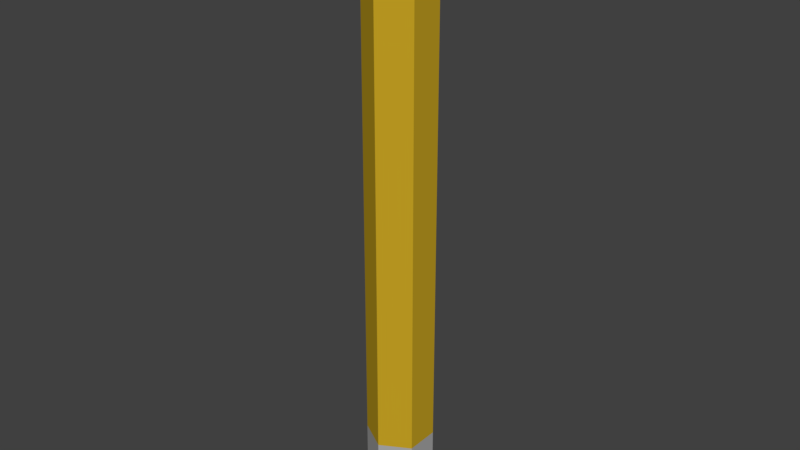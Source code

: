 # Source: Pencil.blend  (saved by Blender 2.79.0; exported with 4.5.12 LTS)
import bpy
from mathutils import Matrix  # noqa: F401  (used for matrix-valued properties, if any)

bpy.ops.wm.read_factory_settings(use_empty=True)
scene = bpy.context.scene
scene.name = 'Scene'

# ---- collections
col_collection_1 = bpy.data.collections.new('Collection 1'); scene.collection.children.link(col_collection_1)

# ---- materials (node trees are filled in below, after node groups)
mat_eraser = bpy.data.materials.new('Eraser')
mat_eraser.alpha_threshold = 0.0
mat_eraser.use_transparent_shadow = False
mat_eraser.diffuse_color = (0.8, 0.4017, 0.656, 1.0)
mat_eraser.roughness = 0.5
mat_eraserass = bpy.data.materials.new('EraserAss')
mat_eraserass.alpha_threshold = 0.0
mat_eraserass.use_transparent_shadow = False
mat_eraserass.diffuse_color = (0.4109, 0.4109, 0.4109, 1.0)
mat_eraserass.roughness = 0.5
mat_pencilflesh = bpy.data.materials.new('PencilFlesh')
mat_pencilflesh.alpha_threshold = 0.0
mat_pencilflesh.use_transparent_shadow = False
mat_pencilflesh.diffuse_color = (0.4484, 0.5173, 0.3372, 1.0)
mat_pencilflesh.roughness = 0.5
mat_tip = bpy.data.materials.new('Tip')
mat_tip.alpha_threshold = 0.0
mat_tip.use_transparent_shadow = False
mat_tip.diffuse_color = (0.0331, 0.0331, 0.0331, 1.0)
mat_tip.roughness = 0.5
mat_pencilbody = bpy.data.materials.new('PencilBody')
mat_pencilbody.alpha_threshold = 0.0
mat_pencilbody.use_transparent_shadow = False
mat_pencilbody.diffuse_color = (0.5815, 0.3755, 0.0176, 1.0)
mat_pencilbody.roughness = 0.5

# ---- material node trees

# ---- world
world_world = bpy.data.worlds.new('World'); scene.world = world_world
world_world.color = (0.05088, 0.05088, 0.05088)
world_world.use_sun_shadow = False
world_world.sun_shadow_jitter_overblur = 0.0
world_world.cycles.sampling_method = 'MANUAL'

# ---- meshes
me_circle_004 = bpy.data.meshes.new('Circle.004')
me_circle_004.from_pydata([(0.0, 1.0, -2.31), (-0.06279, 0.998, -2.31), (-0.1253, 0.9921, -2.31), (-0.1874, 0.9823, -2.31), (-0.2487, 0.9686, -2.31), (-0.309, 0.9511, -2.31), (-0.3681, 0.9298, -2.31), (-0.4258, 0.9048, -2.31), (-0.4818, 0.8763, -2.31), (-0.5358, 0.8443, -2.31), (-0.5878, 0.809, -2.31), (-0.6374, 0.7705, -2.31), (-0.6845, 0.729, -2.31), (-0.729, 0.6845, -2.31), (-0.7705, 0.6374, -2.31), (-0.809, 0.5878, -2.31), (-0.8443, 0.5358, -2.31), (-0.8763, 0.4818, -2.31), (-0.9048, 0.4258, -2.31), (-0.9298, 0.3681, -2.31), (-0.9511, 0.309, -2.31), (-0.9686, 0.2487, -2.31), (-0.9823, 0.1874, -2.31), (-0.9921, 0.1253, -2.31), (-0.998, 0.06279, -2.31), (-1.0, -4.013e-07, -2.31), (-0.998, -0.06279, -2.31), (-0.9921, -0.1253, -2.31), (-0.9823, -0.1874, -2.31), (-0.9686, -0.2487, -2.31), (-0.9511, -0.309, -2.31), (-0.9298, -0.3681, -2.31), (-0.9048, -0.4258, -2.31), (-0.8763, -0.4818, -2.31), (-0.8443, -0.5358, -2.31), (-0.809, -0.5878, -2.31), (-0.7705, -0.6374, -2.31), (-0.729, -0.6845, -2.31), (-0.6845, -0.729, -2.31), (-0.6374, -0.7705, -2.31), (-0.5878, -0.809, -2.31), (-0.5358, -0.8443, -2.31), (-0.4818, -0.8763, -2.31), (-0.4258, -0.9048, -2.31), (-0.3681, -0.9298, -2.31), (-0.309, -0.9511, -2.31), (-0.2487, -0.9686, -2.31), (-0.1874, -0.9823, -2.31), (-0.1253, -0.9921, -2.31), (-0.06279, -0.998, -2.31), (1.041e-06, -1.0, -2.31), (0.06279, -0.998, -2.31), (0.1253, -0.9921, -2.31), (0.1874, -0.9823, -2.31), (0.2487, -0.9686, -2.31), (0.309, -0.9511, -2.31), (0.3681, -0.9298, -2.31), (0.4258, -0.9048, -2.31), (0.4818, -0.8763, -2.31), (0.5358, -0.8443, -2.31), (0.5878, -0.809, -2.31), (0.6374, -0.7705, -2.31), (0.6845, -0.729, -2.31), (0.729, -0.6845, -2.31), (0.7705, -0.6374, -2.31), (0.809, -0.5878, -2.31), (0.8443, -0.5358, -2.31), (0.8763, -0.4818, -2.31), (0.9048, -0.4258, -2.31), (0.9298, -0.3681, -2.31), (0.9511, -0.309, -2.31), (0.9686, -0.2487, -2.31), (0.9823, -0.1874, -2.31), (0.9921, -0.1253, -2.31), (0.998, -0.06279, -2.31), (1.0, 1.442e-06, -2.31), (0.998, 0.06279, -2.31), (0.9921, 0.1253, -2.31), (0.9823, 0.1874, -2.31), (0.9686, 0.2487, -2.31), (0.9511, 0.309, -2.31), (0.9298, 0.3681, -2.31), (0.9048, 0.4258, -2.31), (0.8763, 0.4818, -2.31), (0.8443, 0.5358, -2.31), (0.809, 0.5878, -2.31), (0.7705, 0.6374, -2.31), (0.729, 0.6845, -2.31), (0.6845, 0.729, -2.31), (0.6374, 0.7705, -2.31), (0.5878, 0.809, -2.31), (0.5358, 0.8443, -2.31), (0.4818, 0.8763, -2.31), (0.4258, 0.9048, -2.31), (0.3681, 0.9298, -2.31), (0.309, 0.9511, -2.31), (0.2487, 0.9686, -2.31), (0.1874, 0.9823, -2.31), (0.1253, 0.9921, -2.31), (0.06279, 0.998, -2.31), (-0.06279, 0.998, -2.01), (0.0, 1.0, -2.01), (-0.1253, 0.9921, -2.01), (-0.1874, 0.9823, -2.01), (-0.2487, 0.9686, -2.01), (-0.309, 0.9511, -2.01), (-0.3681, 0.9298, -2.01), (-0.4258, 0.9048, -2.01), (-0.4818, 0.8763, -2.01), (-0.5358, 0.8443, -2.01), (-0.5878, 0.809, -2.01), (-0.6374, 0.7705, -2.01), (-0.6845, 0.729, -2.01), (-0.729, 0.6845, -2.01), (-0.7705, 0.6374, -2.01), (-0.809, 0.5878, -2.01), (-0.8443, 0.5358, -2.01), (-0.8763, 0.4818, -2.01), (-0.9048, 0.4258, -2.01), (-0.9298, 0.3681, -2.01), (-0.9511, 0.309, -2.01), (-0.9686, 0.2487, -2.01), (-0.9823, 0.1874, -2.01), (-0.9921, 0.1253, -2.01), (-0.998, 0.06279, -2.01), (-1.0, -4.013e-07, -2.01), (-0.998, -0.06279, -2.01), (-0.9921, -0.1253, -2.01), (-0.9823, -0.1874, -2.01), (-0.9686, -0.2487, -2.01), (-0.9511, -0.309, -2.01), (-0.9298, -0.3681, -2.01), (-0.9048, -0.4258, -2.01), (-0.8763, -0.4818, -2.01), (-0.8443, -0.5358, -2.01), (-0.809, -0.5878, -2.01), (-0.7705, -0.6374, -2.01), (-0.729, -0.6845, -2.01), (-0.6845, -0.729, -2.01), (-0.6374, -0.7705, -2.01), (-0.5878, -0.809, -2.01), (-0.5358, -0.8443, -2.01), (-0.4818, -0.8763, -2.01), (-0.4258, -0.9048, -2.01), (-0.3681, -0.9298, -2.01), (-0.309, -0.9511, -2.01), (-0.2487, -0.9686, -2.01), (-0.1874, -0.9823, -2.01), (-0.1253, -0.9921, -2.01), (-0.06279, -0.998, -2.01), (1.041e-06, -1.0, -2.01), (0.06279, -0.998, -2.01), (0.1253, -0.9921, -2.01), (0.1874, -0.9823, -2.01), (0.2487, -0.9686, -2.01), (0.309, -0.9511, -2.01), (0.3681, -0.9298, -2.01), (0.4258, -0.9048, -2.01), (0.4818, -0.8763, -2.01), (0.5358, -0.8443, -2.01), (0.5878, -0.809, -2.01), (0.6374, -0.7705, -2.01), (0.6845, -0.729, -2.01), (0.729, -0.6845, -2.01), (0.7705, -0.6374, -2.01), (0.809, -0.5878, -2.01), (0.8443, -0.5358, -2.01), (0.8763, -0.4818, -2.01), (0.9048, -0.4258, -2.01), (0.9298, -0.3681, -2.01), (0.9511, -0.309, -2.01), (0.9686, -0.2487, -2.01), (0.9823, -0.1874, -2.01), (0.9921, -0.1253, -2.01), (0.998, -0.06279, -2.01), (1.0, 1.442e-06, -2.01), (0.998, 0.06279, -2.01), (0.9921, 0.1253, -2.01), (0.9823, 0.1874, -2.01), (0.9686, 0.2487, -2.01), (0.9511, 0.309, -2.01), (0.9298, 0.3681, -2.01), (0.9048, 0.4258, -2.01), (0.8763, 0.4818, -2.01), (0.8443, 0.5358, -2.01), (0.809, 0.5878, -2.01), (0.7705, 0.6374, -2.01), (0.729, 0.6845, -2.01), (0.6845, 0.729, -2.01), (0.6374, 0.7705, -2.01), (0.5878, 0.809, -2.01), (0.5358, 0.8443, -2.01), (0.4818, 0.8763, -2.01), (0.4258, 0.9048, -2.01), (0.3681, 0.9298, -2.01), (0.309, 0.9511, -2.01), (0.2487, 0.9686, -2.01), (0.1874, 0.9823, -2.01), (0.1253, 0.9921, -2.01), (0.06279, 0.998, -2.01), (0.0, 1.25, -1.724), (-1.083, 0.625, -1.724), (-1.083, -0.625, -1.724), (1.093e-07, -1.25, -1.724), (1.083, -0.625, -1.724), (1.083, 0.625, -1.724), (-1.083, 0.625, -2.024), (0.0, 1.25, -2.024), (-1.083, -0.625, -2.024), (1.093e-07, -1.25, -2.024), (1.083, -0.625, -2.024), (1.083, 0.625, -2.024), (0.0, 1.25, 1.776), (-1.083, 0.625, 1.776), (-1.083, -0.625, 1.776), (1.093e-07, -1.25, 1.776), (1.083, -0.625, 1.776), (1.083, 0.625, 1.776), (-0.1242, 0.07168, 2.276), (2.199e-08, 0.1434, 2.276), (-0.1242, -0.07168, 2.276), (3.452e-08, -0.1434, 2.276), (0.1242, -0.07168, 2.276), (0.1242, 0.07168, 2.276), (-0.1242, 0.07168, 2.276), (2.199e-08, 0.1434, 2.276), (-0.1242, -0.07168, 2.276), (3.452e-08, -0.1434, 2.276), (0.1242, -0.07168, 2.276), (0.1242, 0.07168, 2.276), (-0.0218, 0.01259, 2.31), (3.201e-08, 0.02518, 2.31), (-0.0218, -0.01259, 2.31), (3.421e-08, -0.02518, 2.31), (0.0218, -0.01259, 2.31), (0.0218, 0.01259, 2.31), (0.0, 1.25, -1.724), (-1.083, 0.625, -1.724), (-1.083, -0.625, -1.724), (1.093e-07, -1.25, -1.724), (1.083, -0.625, -1.724), (1.083, 0.625, -1.724), (0.0, 1.25, 1.776), (-1.083, 0.625, 1.776), (-1.083, -0.625, 1.776), (1.093e-07, -1.25, 1.776), (1.083, -0.625, 1.776), (1.083, 0.625, 1.776), (-0.1242, 0.07168, 2.276), (2.199e-08, 0.1434, 2.276), (-0.1242, -0.07168, 2.276), (3.452e-08, -0.1434, 2.276), (0.1242, -0.07168, 2.276), (0.1242, 0.07168, 2.276), (-0.1242, 0.07168, 2.276), (2.199e-08, 0.1434, 2.276), (-0.1242, -0.07168, 2.276), (3.452e-08, -0.1434, 2.276), (0.1242, -0.07168, 2.276), (0.1242, 0.07168, 2.276)], [], [(1, 0, 99, 98, 97, 96, 95, 94, 93, 92, 91, 90, 89, 88, 87, 86, 85, 84, 83, 82, 81, 80, 79, 78, 77, 76, 75, 74, 73, 72, 71, 70, 69, 68, 67, 66, 65, 64, 63, 62, 61, 60, 59, 58, 57, 56, 55, 54, 53, 52, 51, 50, 49, 48, 47, 46, 45, 44, 43, 42, 41, 40, 39, 38, 37, 36, 35, 34, 33, 32, 31, 30, 29, 28, 27, 26, 25, 24, 23, 22, 21, 20, 19, 18, 17, 16, 15, 14, 13, 12, 11, 10, 9, 8, 7, 6, 5, 4, 3, 2), (100, 102, 103, 104, 105, 106, 107, 108, 109, 110, 111, 112, 113, 114, 115, 116, 117, 118, 119, 120, 121, 122, 123, 124, 125, 126, 127, 128, 129, 130, 131, 132, 133, 134, 135, 136, 137, 138, 139, 140, 141, 142, 143, 144, 145, 146, 147, 148, 149, 150, 151, 152, 153, 154, 155, 156, 157, 158, 159, 160, 161, 162, 163, 164, 165, 166, 167, 168, 169, 170, 171, 172, 173, 174, 175, 176, 177, 178, 179, 180, 181, 182, 183, 184, 185, 186, 187, 188, 189, 190, 191, 192, 193, 194, 195, 196, 197, 198, 199, 101), (63, 64, 164, 163), (12, 13, 113, 112), (64, 65, 165, 164), (13, 14, 114, 113), (65, 66, 166, 165), (14, 15, 115, 114), (66, 67, 167, 166), (15, 16, 116, 115), (67, 68, 168, 167), (16, 17, 117, 116), (68, 69, 169, 168), (17, 18, 118, 117), (69, 70, 170, 169), (18, 19, 119, 118), (70, 71, 171, 170), (19, 20, 120, 119), (71, 72, 172, 171), (20, 21, 121, 120), (72, 73, 173, 172), (21, 22, 122, 121), (73, 74, 174, 173), (22, 23, 123, 122), (74, 75, 175, 174), (23, 24, 124, 123), (75, 76, 176, 175), (24, 25, 125, 124), (76, 77, 177, 176), (25, 26, 126, 125), (77, 78, 178, 177), (26, 27, 127, 126), (78, 79, 179, 178), (27, 28, 128, 127), (79, 80, 180, 179), (28, 29, 129, 128), (80, 81, 181, 180), (29, 30, 130, 129), (81, 82, 182, 181), (30, 31, 131, 130), (82, 83, 183, 182), (31, 32, 132, 131), (83, 84, 184, 183), (32, 33, 133, 132), (84, 85, 185, 184), (33, 34, 134, 133), (85, 86, 186, 185), (34, 35, 135, 134), (86, 87, 187, 186), (35, 36, 136, 135), (87, 88, 188, 187), (36, 37, 137, 136), (88, 89, 189, 188), (37, 38, 138, 137), (89, 90, 190, 189), (38, 39, 139, 138), (90, 91, 191, 190), (39, 40, 140, 139), (91, 92, 192, 191), (40, 41, 141, 140), (92, 93, 193, 192), (41, 42, 142, 141), (93, 94, 194, 193), (42, 43, 143, 142), (94, 95, 195, 194), (43, 44, 144, 143), (95, 96, 196, 195), (44, 45, 145, 144), (96, 97, 197, 196), (45, 46, 146, 145), (97, 98, 198, 197), (46, 47, 147, 146), (98, 99, 199, 198), (47, 48, 148, 147), (99, 0, 101, 199), (48, 49, 149, 148), (49, 50, 150, 149), (50, 51, 151, 150), (51, 52, 152, 151), (0, 1, 100, 101), (52, 53, 153, 152), (1, 2, 102, 100), (53, 54, 154, 153), (2, 3, 103, 102), (54, 55, 155, 154), (3, 4, 104, 103), (55, 56, 156, 155), (4, 5, 105, 104), (56, 57, 157, 156), (5, 6, 106, 105), (57, 58, 158, 157), (6, 7, 107, 106), (58, 59, 159, 158), (7, 8, 108, 107), (59, 60, 160, 159), (8, 9, 109, 108), (60, 61, 161, 160), (9, 10, 110, 109), (61, 62, 162, 161), (10, 11, 111, 110), (62, 63, 163, 162), (11, 12, 112, 111), (200, 205, 211, 207), (206, 207, 211, 210, 209, 208), (204, 203, 209, 210), (202, 201, 206, 208), (205, 204, 210, 211), (203, 202, 208, 209), (201, 200, 207, 206), (216, 217, 223, 222), (214, 215, 221, 220), (212, 213, 218, 219), (217, 212, 219, 223), (215, 216, 222, 221), (213, 214, 220, 218), (226, 227, 233, 232), (230, 232, 233, 234, 235, 231), (225, 224, 230, 231), (229, 225, 231, 235), (227, 228, 234, 233), (224, 226, 232, 230), (228, 229, 235, 234), (239, 240, 246, 245), (237, 238, 244, 243), (240, 241, 247, 246), (238, 239, 245, 244), (236, 237, 243, 242), (241, 236, 242, 247), (251, 252, 258, 257), (248, 250, 256, 254), (252, 253, 259, 258), (250, 251, 257, 256), (249, 248, 254, 255), (253, 249, 255, 259)])
me_circle_004.polygons.foreach_set('material_index', [0, 0, 0, 0, 0, 0, 0, 0, 0, 0, 0, 0, 0, 0, 0, 0, 0, 0, 0, 0, 0, 0, 0, 0, 0, 0, 0, 0, 0, 0, 0, 0, 0, 0, 0, 0, 0, 0, 0, 0, 0, 0, 0, 0, 0, 0, 0, 0, 0, 0, 0, 0, 0, 0, 0, 0, 0, 0, 0, 0, 0, 0, 0, 0, 0, 0, 0, 0, 0, 0, 0, 0, 0, 0, 0, 0, 0, 0, 0, 0, 0, 0, 0, 0, 0, 0, 0, 0, 0, 0, 0, 0, 0, 0, 0, 0, 0, 0, 0, 0, 0, 0, 1, 1, 1, 1, 1, 1, 1, 2, 2, 2, 2, 2, 2, 3, 3, 3, 3, 3, 3, 3, 4, 4, 4, 4, 4, 4, 4, 4, 4, 4, 4, 4])
me_circle_004.materials.append(mat_eraser)
me_circle_004.materials.append(mat_eraserass)
me_circle_004.materials.append(mat_pencilflesh)
me_circle_004.materials.append(mat_tip)
me_circle_004.materials.append(mat_pencilbody)
me_circle_004.use_remesh_preserve_volume = False
me_circle_004.use_remesh_preserve_attributes = False
me_circle_004.use_mirror_vertex_groups = False
me_circle_004.update()

# ---- objects
ob_circle_004 = bpy.data.objects.new('Circle.004', me_circle_004)

# ---- transforms, parenting, visibility, modifiers, constraints
ob_circle_004.location = (0.0, 0.0, 2.31)
ob_circle_004.scale = (0.2, 0.2, 1.0)
ob_circle_004.lineart.crease_threshold = 0.0

# ---- collection membership
col_collection_1.objects.link(ob_circle_004)

# ---- scene / render settings (as saved in the file)
scene.frame_start = 1; scene.frame_end = 250; scene.frame_set(1)
scene.render.engine = 'BLENDER_EEVEE_NEXT'
scene.render.resolution_percentage = 50
scene.render.dither_intensity = 0.0
scene.cycles.use_denoising = False
scene.cycles.samples = 128
scene.cycles.sampling_pattern = 'TABULATED_SOBOL'
scene.cycles.use_adaptive_sampling = False
scene.cycles.use_light_tree = False
scene.cycles.blur_glossy = 0.0
scene.cycles.sample_clamp_indirect = 0.0
scene.view_settings.view_transform = 'Standard'
bpy.context.view_layer.update()

# ---- added for rendering (the .blend has no active camera and no usable light): camera, sun
cam_auto = bpy.data.cameras.new('AutoCamera')
cam_auto.lens = 50.0
cam_auto.sensor_width = 36.0
cam_auto.clip_end = 1000.0
ob_auto_camera = bpy.data.objects.new('AutoCamera', cam_auto)
scene.collection.objects.link(ob_auto_camera)
ob_auto_camera.location = (4.31843, -5.18211, 5.76491)
ob_auto_camera.rotation_euler = (1.09748, -7.21219e-08, 0.694738)
scene.camera = ob_auto_camera
light_auto_sun = bpy.data.lights.new('AutoSun', 'SUN')
light_auto_sun.energy = 3.0
light_auto_sun.angle = 0.0523599
ob_auto_sun = bpy.data.objects.new('AutoSun', light_auto_sun)
scene.collection.objects.link(ob_auto_sun)
ob_auto_sun.rotation_euler = (0.872665, 0.174533, 0.523599)
bpy.context.view_layer.update()
